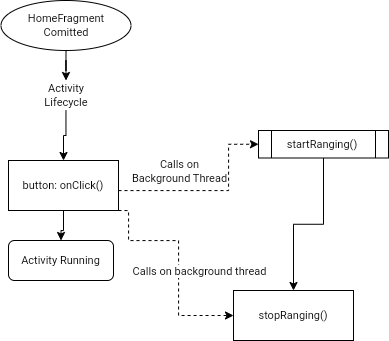

The diagram above was exported from draw.io. Its source (the exported page's mxGraphModel, read from the mxfile embedded in the PNG):
<mxGraphModel dx="837" dy="565" grid="1" gridSize="10" guides="1" tooltips="1" connect="1" arrows="1" fold="1" page="1" pageScale="1" pageWidth="1100" pageHeight="850" math="0" shadow="0">
  <root>
    <mxCell id="0" />
    <mxCell id="1" parent="0" />
    <mxCell id="bGzmTVV1ojaoKrimHpzA-61" style="edgeStyle=orthogonalEdgeStyle;shape=connector;rounded=0;orthogonalLoop=1;jettySize=auto;html=1;entryX=0.5;entryY=0;entryDx=0;entryDy=0;labelBackgroundColor=default;strokeColor=default;fontFamily=Helvetica;fontSize=11;fontColor=default;endArrow=classic;" edge="1" parent="1" source="bGzmTVV1ojaoKrimHpzA-42" target="bGzmTVV1ojaoKrimHpzA-56">
      <mxGeometry relative="1" as="geometry" />
    </mxCell>
    <mxCell id="bGzmTVV1ojaoKrimHpzA-42" value="HomeFragment&lt;br&gt;Comitted" style="ellipse;whiteSpace=wrap;html=1;fontFamily=Helvetica;fontSize=11;fontColor=default;" vertex="1" parent="1">
      <mxGeometry x="282.5" y="50" width="130" height="50" as="geometry" />
    </mxCell>
    <mxCell id="bGzmTVV1ojaoKrimHpzA-53" style="edgeStyle=orthogonalEdgeStyle;shape=connector;rounded=0;orthogonalLoop=1;jettySize=auto;html=1;entryX=0;entryY=0.5;entryDx=0;entryDy=0;labelBackgroundColor=default;strokeColor=default;fontFamily=Helvetica;fontSize=11;fontColor=default;endArrow=classic;dashed=1;" edge="1" parent="1" source="bGzmTVV1ojaoKrimHpzA-43" target="bGzmTVV1ojaoKrimHpzA-44">
      <mxGeometry relative="1" as="geometry">
        <Array as="points">
          <mxPoint x="510" y="240" />
        </Array>
      </mxGeometry>
    </mxCell>
    <mxCell id="bGzmTVV1ojaoKrimHpzA-66" value="Calls on&lt;br&gt;Background Thread" style="edgeLabel;html=1;align=center;verticalAlign=middle;resizable=0;points=[];fontSize=11;fontFamily=Helvetica;fontColor=default;" vertex="1" connectable="0" parent="bGzmTVV1ojaoKrimHpzA-53">
      <mxGeometry x="0.0452" y="3" relative="1" as="geometry">
        <mxPoint x="-37" y="-17" as="offset" />
      </mxGeometry>
    </mxCell>
    <mxCell id="bGzmTVV1ojaoKrimHpzA-65" style="edgeStyle=orthogonalEdgeStyle;shape=connector;rounded=0;orthogonalLoop=1;jettySize=auto;html=1;entryX=0.5;entryY=0;entryDx=0;entryDy=0;labelBackgroundColor=default;strokeColor=default;fontFamily=Helvetica;fontSize=11;fontColor=default;endArrow=classic;" edge="1" parent="1" source="bGzmTVV1ojaoKrimHpzA-43" target="bGzmTVV1ojaoKrimHpzA-45">
      <mxGeometry relative="1" as="geometry" />
    </mxCell>
    <mxCell id="bGzmTVV1ojaoKrimHpzA-43" value="button: onClick()" style="rounded=0;whiteSpace=wrap;html=1;fontFamily=Helvetica;fontSize=11;fontColor=default;" vertex="1" parent="1">
      <mxGeometry x="290" y="210" width="110" height="50" as="geometry" />
    </mxCell>
    <mxCell id="bGzmTVV1ojaoKrimHpzA-55" style="edgeStyle=orthogonalEdgeStyle;shape=connector;rounded=0;orthogonalLoop=1;jettySize=auto;html=1;entryX=0.5;entryY=0;entryDx=0;entryDy=0;labelBackgroundColor=default;strokeColor=default;fontFamily=Helvetica;fontSize=11;fontColor=default;endArrow=classic;" edge="1" parent="1" source="bGzmTVV1ojaoKrimHpzA-44" target="bGzmTVV1ojaoKrimHpzA-51">
      <mxGeometry relative="1" as="geometry" />
    </mxCell>
    <mxCell id="bGzmTVV1ojaoKrimHpzA-44" value="startRanging()" style="shape=process;whiteSpace=wrap;html=1;backgroundOutline=1;fontFamily=Helvetica;fontSize=11;fontColor=default;" vertex="1" parent="1">
      <mxGeometry x="540" y="180" width="130" height="27.5" as="geometry" />
    </mxCell>
    <mxCell id="bGzmTVV1ojaoKrimHpzA-45" value="Activity Running" style="rounded=1;whiteSpace=wrap;html=1;fontFamily=Helvetica;fontSize=11;fontColor=default;" vertex="1" parent="1">
      <mxGeometry x="290" y="290" width="105" height="40" as="geometry" />
    </mxCell>
    <mxCell id="bGzmTVV1ojaoKrimHpzA-54" style="edgeStyle=orthogonalEdgeStyle;shape=connector;rounded=0;orthogonalLoop=1;jettySize=auto;html=1;entryX=0;entryY=0.5;entryDx=0;entryDy=0;labelBackgroundColor=default;strokeColor=default;fontFamily=Helvetica;fontSize=11;fontColor=default;endArrow=classic;dashed=1;exitX=1;exitY=1;exitDx=0;exitDy=0;" edge="1" parent="1" source="bGzmTVV1ojaoKrimHpzA-43" target="bGzmTVV1ojaoKrimHpzA-51">
      <mxGeometry relative="1" as="geometry">
        <mxPoint x="405" y="425" as="sourcePoint" />
        <Array as="points">
          <mxPoint x="410" y="260" />
          <mxPoint x="410" y="290" />
          <mxPoint x="460" y="290" />
          <mxPoint x="460" y="365" />
        </Array>
      </mxGeometry>
    </mxCell>
    <mxCell id="bGzmTVV1ojaoKrimHpzA-63" value="Calls on background thread" style="edgeLabel;html=1;align=center;verticalAlign=middle;resizable=0;points=[];fontSize=11;fontFamily=Helvetica;fontColor=default;" vertex="1" connectable="0" parent="bGzmTVV1ojaoKrimHpzA-54">
      <mxGeometry x="-0.1084" y="5" relative="1" as="geometry">
        <mxPoint x="15" y="22" as="offset" />
      </mxGeometry>
    </mxCell>
    <mxCell id="bGzmTVV1ojaoKrimHpzA-51" value="stopRanging()" style="rounded=0;whiteSpace=wrap;html=1;fontFamily=Helvetica;fontSize=11;fontColor=default;" vertex="1" parent="1">
      <mxGeometry x="515" y="340" width="120" height="50" as="geometry" />
    </mxCell>
    <mxCell id="bGzmTVV1ojaoKrimHpzA-62" style="edgeStyle=orthogonalEdgeStyle;shape=connector;rounded=0;orthogonalLoop=1;jettySize=auto;html=1;entryX=0.5;entryY=0;entryDx=0;entryDy=0;labelBackgroundColor=default;strokeColor=default;fontFamily=Helvetica;fontSize=11;fontColor=default;endArrow=classic;" edge="1" parent="1" source="bGzmTVV1ojaoKrimHpzA-56" target="bGzmTVV1ojaoKrimHpzA-43">
      <mxGeometry relative="1" as="geometry" />
    </mxCell>
    <mxCell id="bGzmTVV1ojaoKrimHpzA-56" value="Activity Lifecycle" style="text;html=1;strokeColor=none;fillColor=none;align=center;verticalAlign=middle;whiteSpace=wrap;rounded=0;fontSize=11;fontFamily=Helvetica;fontColor=default;" vertex="1" parent="1">
      <mxGeometry x="317.5" y="130" width="60" height="30" as="geometry" />
    </mxCell>
  </root>
</mxGraphModel>